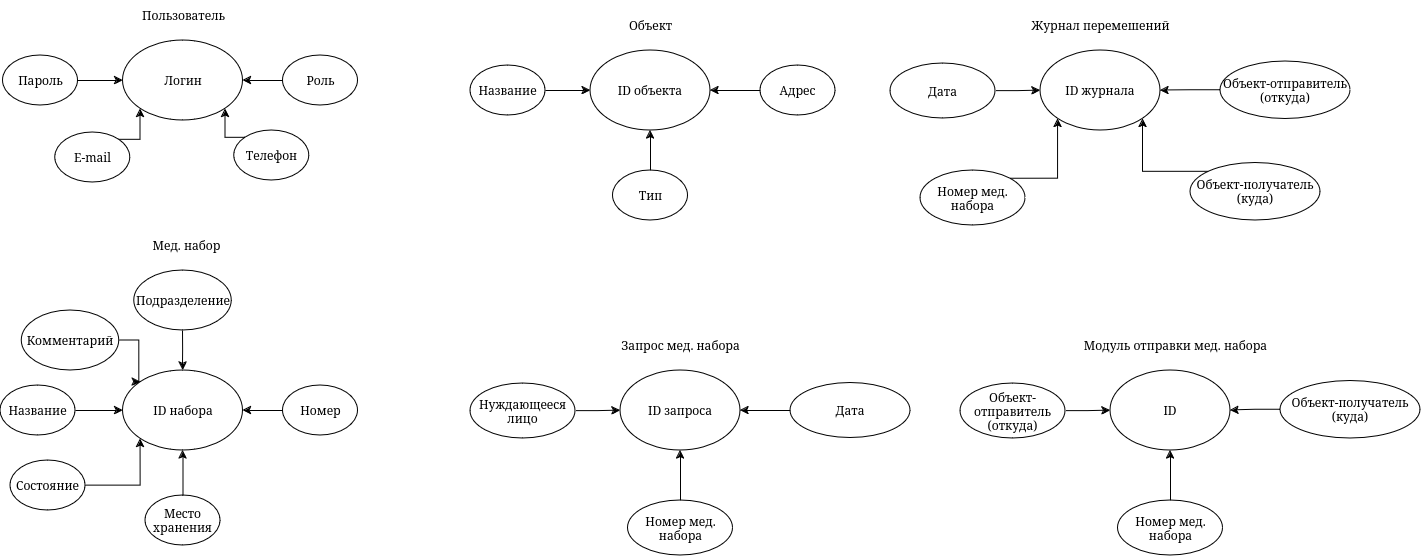

The diagram above was exported from draw.io. Its source (the exported page's mxGraphModel, read from the mxfile embedded in the PNG):
<mxGraphModel dx="1118" dy="484" grid="1" gridSize="10" guides="1" tooltips="1" connect="1" arrows="1" fold="1" page="1" pageScale="1" pageWidth="850" pageHeight="1100" math="0" shadow="0">
  <root>
    <mxCell id="0" />
    <mxCell id="1" parent="0" />
    <mxCell id="B9dkbeVfyKBERZNoAXbq-1" value="Логин" style="ellipse;whiteSpace=wrap;html=1;" parent="1" vertex="1">
      <mxGeometry x="272.5" y="70" width="120" height="80" as="geometry" />
    </mxCell>
    <mxCell id="B9dkbeVfyKBERZNoAXbq-5" style="edgeStyle=orthogonalEdgeStyle;rounded=0;orthogonalLoop=1;jettySize=auto;html=1;" parent="1" source="B9dkbeVfyKBERZNoAXbq-2" target="B9dkbeVfyKBERZNoAXbq-1" edge="1">
      <mxGeometry relative="1" as="geometry" />
    </mxCell>
    <mxCell id="B9dkbeVfyKBERZNoAXbq-2" value="Роль" style="ellipse;whiteSpace=wrap;html=1;" parent="1" vertex="1">
      <mxGeometry x="432.5" y="85" width="75" height="50" as="geometry" />
    </mxCell>
    <mxCell id="B9dkbeVfyKBERZNoAXbq-4" style="edgeStyle=orthogonalEdgeStyle;rounded=0;orthogonalLoop=1;jettySize=auto;html=1;entryX=0;entryY=0.5;entryDx=0;entryDy=0;" parent="1" source="B9dkbeVfyKBERZNoAXbq-3" target="B9dkbeVfyKBERZNoAXbq-1" edge="1">
      <mxGeometry relative="1" as="geometry" />
    </mxCell>
    <mxCell id="B9dkbeVfyKBERZNoAXbq-3" value="Пароль" style="ellipse;whiteSpace=wrap;html=1;" parent="1" vertex="1">
      <mxGeometry x="152.5" y="85" width="75" height="50" as="geometry" />
    </mxCell>
    <mxCell id="B9dkbeVfyKBERZNoAXbq-6" value="Пользователь" style="text;html=1;align=center;verticalAlign=middle;resizable=0;points=[];autosize=1;strokeColor=none;fillColor=none;" parent="1" vertex="1">
      <mxGeometry x="277.5" y="30" width="110" height="30" as="geometry" />
    </mxCell>
    <mxCell id="B9dkbeVfyKBERZNoAXbq-7" value="ID набора" style="ellipse;whiteSpace=wrap;html=1;" parent="1" vertex="1">
      <mxGeometry x="272.5" y="400" width="120" height="80" as="geometry" />
    </mxCell>
    <mxCell id="B9dkbeVfyKBERZNoAXbq-8" style="edgeStyle=orthogonalEdgeStyle;rounded=0;orthogonalLoop=1;jettySize=auto;html=1;" parent="1" source="B9dkbeVfyKBERZNoAXbq-9" target="B9dkbeVfyKBERZNoAXbq-7" edge="1">
      <mxGeometry relative="1" as="geometry" />
    </mxCell>
    <mxCell id="B9dkbeVfyKBERZNoAXbq-9" value="Номер" style="ellipse;whiteSpace=wrap;html=1;" parent="1" vertex="1">
      <mxGeometry x="432.5" y="415" width="75" height="50" as="geometry" />
    </mxCell>
    <mxCell id="B9dkbeVfyKBERZNoAXbq-10" style="edgeStyle=orthogonalEdgeStyle;rounded=0;orthogonalLoop=1;jettySize=auto;html=1;entryX=0;entryY=0.5;entryDx=0;entryDy=0;" parent="1" source="B9dkbeVfyKBERZNoAXbq-11" target="B9dkbeVfyKBERZNoAXbq-7" edge="1">
      <mxGeometry relative="1" as="geometry" />
    </mxCell>
    <mxCell id="B9dkbeVfyKBERZNoAXbq-11" value="Название" style="ellipse;whiteSpace=wrap;html=1;" parent="1" vertex="1">
      <mxGeometry x="150" y="415" width="75" height="50" as="geometry" />
    </mxCell>
    <mxCell id="B9dkbeVfyKBERZNoAXbq-12" value="Мед. набор" style="text;html=1;align=center;verticalAlign=middle;resizable=0;points=[];autosize=1;strokeColor=none;fillColor=none;" parent="1" vertex="1">
      <mxGeometry x="291.25" y="260" width="90" height="30" as="geometry" />
    </mxCell>
    <mxCell id="B9dkbeVfyKBERZNoAXbq-25" style="edgeStyle=orthogonalEdgeStyle;rounded=0;orthogonalLoop=1;jettySize=auto;html=1;entryX=0;entryY=1;entryDx=0;entryDy=0;" parent="1" source="B9dkbeVfyKBERZNoAXbq-13" target="B9dkbeVfyKBERZNoAXbq-7" edge="1">
      <mxGeometry relative="1" as="geometry" />
    </mxCell>
    <mxCell id="B9dkbeVfyKBERZNoAXbq-13" value="Состояние" style="ellipse;whiteSpace=wrap;html=1;" parent="1" vertex="1">
      <mxGeometry x="160" y="490" width="75" height="50" as="geometry" />
    </mxCell>
    <mxCell id="B9dkbeVfyKBERZNoAXbq-26" style="edgeStyle=orthogonalEdgeStyle;rounded=0;orthogonalLoop=1;jettySize=auto;html=1;entryX=0.5;entryY=1;entryDx=0;entryDy=0;" parent="1" source="B9dkbeVfyKBERZNoAXbq-14" target="B9dkbeVfyKBERZNoAXbq-7" edge="1">
      <mxGeometry relative="1" as="geometry" />
    </mxCell>
    <mxCell id="B9dkbeVfyKBERZNoAXbq-14" value="Место хранения" style="ellipse;whiteSpace=wrap;html=1;" parent="1" vertex="1">
      <mxGeometry x="295" y="525" width="75" height="50" as="geometry" />
    </mxCell>
    <mxCell id="B9dkbeVfyKBERZNoAXbq-23" style="edgeStyle=orthogonalEdgeStyle;rounded=0;orthogonalLoop=1;jettySize=auto;html=1;exitX=1;exitY=0.5;exitDx=0;exitDy=0;entryX=0;entryY=0;entryDx=0;entryDy=0;" parent="1" source="B9dkbeVfyKBERZNoAXbq-18" target="B9dkbeVfyKBERZNoAXbq-7" edge="1">
      <mxGeometry relative="1" as="geometry" />
    </mxCell>
    <mxCell id="B9dkbeVfyKBERZNoAXbq-18" value="Комментарий" style="ellipse;whiteSpace=wrap;html=1;" parent="1" vertex="1">
      <mxGeometry x="171.25" y="340" width="97.5" height="60" as="geometry" />
    </mxCell>
    <mxCell id="B9dkbeVfyKBERZNoAXbq-21" style="edgeStyle=orthogonalEdgeStyle;rounded=0;orthogonalLoop=1;jettySize=auto;html=1;entryX=0.5;entryY=0;entryDx=0;entryDy=0;" parent="1" source="B9dkbeVfyKBERZNoAXbq-19" target="B9dkbeVfyKBERZNoAXbq-7" edge="1">
      <mxGeometry relative="1" as="geometry" />
    </mxCell>
    <mxCell id="B9dkbeVfyKBERZNoAXbq-19" value="Подразделение" style="ellipse;whiteSpace=wrap;html=1;" parent="1" vertex="1">
      <mxGeometry x="283.75" y="300" width="97.5" height="60" as="geometry" />
    </mxCell>
    <mxCell id="B9dkbeVfyKBERZNoAXbq-37" style="edgeStyle=orthogonalEdgeStyle;rounded=0;orthogonalLoop=1;jettySize=auto;html=1;exitX=1;exitY=0;exitDx=0;exitDy=0;entryX=0;entryY=1;entryDx=0;entryDy=0;" parent="1" source="B9dkbeVfyKBERZNoAXbq-34" target="B9dkbeVfyKBERZNoAXbq-1" edge="1">
      <mxGeometry relative="1" as="geometry" />
    </mxCell>
    <mxCell id="B9dkbeVfyKBERZNoAXbq-34" value="E-mail" style="ellipse;whiteSpace=wrap;html=1;" parent="1" vertex="1">
      <mxGeometry x="204.75" y="162" width="75" height="50" as="geometry" />
    </mxCell>
    <mxCell id="B9dkbeVfyKBERZNoAXbq-36" style="edgeStyle=orthogonalEdgeStyle;rounded=0;orthogonalLoop=1;jettySize=auto;html=1;exitX=0;exitY=0;exitDx=0;exitDy=0;entryX=1;entryY=1;entryDx=0;entryDy=0;" parent="1" source="B9dkbeVfyKBERZNoAXbq-35" target="B9dkbeVfyKBERZNoAXbq-1" edge="1">
      <mxGeometry relative="1" as="geometry" />
    </mxCell>
    <mxCell id="B9dkbeVfyKBERZNoAXbq-35" value="Телефон" style="ellipse;whiteSpace=wrap;html=1;" parent="1" vertex="1">
      <mxGeometry x="383.75" y="160" width="75" height="50" as="geometry" />
    </mxCell>
    <mxCell id="B9dkbeVfyKBERZNoAXbq-38" value="ID объекта" style="ellipse;whiteSpace=wrap;html=1;" parent="1" vertex="1">
      <mxGeometry x="740" y="80" width="120" height="80" as="geometry" />
    </mxCell>
    <mxCell id="B9dkbeVfyKBERZNoAXbq-41" style="edgeStyle=orthogonalEdgeStyle;rounded=0;orthogonalLoop=1;jettySize=auto;html=1;entryX=0;entryY=0.5;entryDx=0;entryDy=0;" parent="1" source="B9dkbeVfyKBERZNoAXbq-42" target="B9dkbeVfyKBERZNoAXbq-38" edge="1">
      <mxGeometry relative="1" as="geometry" />
    </mxCell>
    <mxCell id="B9dkbeVfyKBERZNoAXbq-42" value="Название" style="ellipse;whiteSpace=wrap;html=1;" parent="1" vertex="1">
      <mxGeometry x="620" y="95" width="75" height="50" as="geometry" />
    </mxCell>
    <mxCell id="B9dkbeVfyKBERZNoAXbq-43" value="Объект" style="text;html=1;align=center;verticalAlign=middle;resizable=0;points=[];autosize=1;strokeColor=none;fillColor=none;" parent="1" vertex="1">
      <mxGeometry x="765" y="40" width="70" height="30" as="geometry" />
    </mxCell>
    <mxCell id="B9dkbeVfyKBERZNoAXbq-48" style="edgeStyle=orthogonalEdgeStyle;rounded=0;orthogonalLoop=1;jettySize=auto;html=1;entryX=1;entryY=0.5;entryDx=0;entryDy=0;" parent="1" source="B9dkbeVfyKBERZNoAXbq-45" target="B9dkbeVfyKBERZNoAXbq-38" edge="1">
      <mxGeometry relative="1" as="geometry" />
    </mxCell>
    <mxCell id="B9dkbeVfyKBERZNoAXbq-45" value="Адрес" style="ellipse;whiteSpace=wrap;html=1;" parent="1" vertex="1">
      <mxGeometry x="910" y="95" width="75" height="50" as="geometry" />
    </mxCell>
    <mxCell id="B9dkbeVfyKBERZNoAXbq-50" style="edgeStyle=orthogonalEdgeStyle;rounded=0;orthogonalLoop=1;jettySize=auto;html=1;entryX=0.5;entryY=1;entryDx=0;entryDy=0;" parent="1" source="B9dkbeVfyKBERZNoAXbq-49" target="B9dkbeVfyKBERZNoAXbq-38" edge="1">
      <mxGeometry relative="1" as="geometry" />
    </mxCell>
    <mxCell id="B9dkbeVfyKBERZNoAXbq-49" value="Тип" style="ellipse;whiteSpace=wrap;html=1;" parent="1" vertex="1">
      <mxGeometry x="762.5" y="200" width="75" height="50" as="geometry" />
    </mxCell>
    <mxCell id="B9dkbeVfyKBERZNoAXbq-51" value="ID запроса" style="ellipse;whiteSpace=wrap;html=1;" parent="1" vertex="1">
      <mxGeometry x="770" y="400" width="120" height="80" as="geometry" />
    </mxCell>
    <mxCell id="B9dkbeVfyKBERZNoAXbq-52" style="edgeStyle=orthogonalEdgeStyle;rounded=0;orthogonalLoop=1;jettySize=auto;html=1;entryX=0;entryY=0.5;entryDx=0;entryDy=0;" parent="1" source="B9dkbeVfyKBERZNoAXbq-53" target="B9dkbeVfyKBERZNoAXbq-51" edge="1">
      <mxGeometry relative="1" as="geometry" />
    </mxCell>
    <mxCell id="B9dkbeVfyKBERZNoAXbq-53" value="Нуждающееся лицо" style="ellipse;whiteSpace=wrap;html=1;" parent="1" vertex="1">
      <mxGeometry x="620" y="413" width="105" height="55" as="geometry" />
    </mxCell>
    <mxCell id="B9dkbeVfyKBERZNoAXbq-54" value="Запрос мед. набора" style="text;html=1;align=center;verticalAlign=middle;resizable=0;points=[];autosize=1;strokeColor=none;fillColor=none;" parent="1" vertex="1">
      <mxGeometry x="760" y="360" width="140" height="30" as="geometry" />
    </mxCell>
    <mxCell id="B9dkbeVfyKBERZNoAXbq-55" style="edgeStyle=orthogonalEdgeStyle;rounded=0;orthogonalLoop=1;jettySize=auto;html=1;entryX=1;entryY=0.5;entryDx=0;entryDy=0;" parent="1" source="B9dkbeVfyKBERZNoAXbq-56" target="B9dkbeVfyKBERZNoAXbq-51" edge="1">
      <mxGeometry relative="1" as="geometry" />
    </mxCell>
    <mxCell id="B9dkbeVfyKBERZNoAXbq-56" value="Дата" style="ellipse;whiteSpace=wrap;html=1;" parent="1" vertex="1">
      <mxGeometry x="940" y="412.5" width="120" height="55" as="geometry" />
    </mxCell>
    <mxCell id="B9dkbeVfyKBERZNoAXbq-60" style="edgeStyle=orthogonalEdgeStyle;rounded=0;orthogonalLoop=1;jettySize=auto;html=1;exitX=0.5;exitY=0;exitDx=0;exitDy=0;entryX=0.5;entryY=1;entryDx=0;entryDy=0;" parent="1" source="B9dkbeVfyKBERZNoAXbq-59" target="B9dkbeVfyKBERZNoAXbq-51" edge="1">
      <mxGeometry relative="1" as="geometry" />
    </mxCell>
    <mxCell id="B9dkbeVfyKBERZNoAXbq-59" value="Номер мед. набора" style="ellipse;whiteSpace=wrap;html=1;" parent="1" vertex="1">
      <mxGeometry x="777.5" y="530" width="105" height="55" as="geometry" />
    </mxCell>
    <mxCell id="B9dkbeVfyKBERZNoAXbq-61" value="ID журнала" style="ellipse;whiteSpace=wrap;html=1;" parent="1" vertex="1">
      <mxGeometry x="1190" y="80" width="120" height="80" as="geometry" />
    </mxCell>
    <mxCell id="B9dkbeVfyKBERZNoAXbq-62" style="edgeStyle=orthogonalEdgeStyle;rounded=0;orthogonalLoop=1;jettySize=auto;html=1;entryX=0;entryY=0.5;entryDx=0;entryDy=0;" parent="1" source="B9dkbeVfyKBERZNoAXbq-63" target="B9dkbeVfyKBERZNoAXbq-61" edge="1">
      <mxGeometry relative="1" as="geometry" />
    </mxCell>
    <mxCell id="B9dkbeVfyKBERZNoAXbq-63" value="Дата" style="ellipse;whiteSpace=wrap;html=1;" parent="1" vertex="1">
      <mxGeometry x="1040" y="93" width="105" height="55" as="geometry" />
    </mxCell>
    <mxCell id="B9dkbeVfyKBERZNoAXbq-64" value="Журнал перемешений" style="text;html=1;align=center;verticalAlign=middle;resizable=0;points=[];autosize=1;strokeColor=none;fillColor=none;" parent="1" vertex="1">
      <mxGeometry x="1170" y="40" width="160" height="30" as="geometry" />
    </mxCell>
    <mxCell id="B9dkbeVfyKBERZNoAXbq-65" style="edgeStyle=orthogonalEdgeStyle;rounded=0;orthogonalLoop=1;jettySize=auto;html=1;entryX=1;entryY=0.5;entryDx=0;entryDy=0;" parent="1" source="B9dkbeVfyKBERZNoAXbq-66" target="B9dkbeVfyKBERZNoAXbq-61" edge="1">
      <mxGeometry relative="1" as="geometry" />
    </mxCell>
    <mxCell id="B9dkbeVfyKBERZNoAXbq-66" value="Объект-отправитель&lt;br&gt;(откуда)" style="ellipse;whiteSpace=wrap;html=1;" parent="1" vertex="1">
      <mxGeometry x="1370" y="91" width="130" height="57.5" as="geometry" />
    </mxCell>
    <mxCell id="B9dkbeVfyKBERZNoAXbq-72" style="edgeStyle=orthogonalEdgeStyle;rounded=0;orthogonalLoop=1;jettySize=auto;html=1;exitX=1;exitY=0;exitDx=0;exitDy=0;entryX=0;entryY=1;entryDx=0;entryDy=0;" parent="1" source="B9dkbeVfyKBERZNoAXbq-68" target="B9dkbeVfyKBERZNoAXbq-61" edge="1">
      <mxGeometry relative="1" as="geometry" />
    </mxCell>
    <mxCell id="B9dkbeVfyKBERZNoAXbq-68" value="Номер мед. набора" style="ellipse;whiteSpace=wrap;html=1;" parent="1" vertex="1">
      <mxGeometry x="1070" y="200" width="105" height="55" as="geometry" />
    </mxCell>
    <mxCell id="B9dkbeVfyKBERZNoAXbq-71" style="edgeStyle=orthogonalEdgeStyle;rounded=0;orthogonalLoop=1;jettySize=auto;html=1;exitX=0;exitY=0;exitDx=0;exitDy=0;entryX=1;entryY=1;entryDx=0;entryDy=0;" parent="1" source="B9dkbeVfyKBERZNoAXbq-69" target="B9dkbeVfyKBERZNoAXbq-61" edge="1">
      <mxGeometry relative="1" as="geometry" />
    </mxCell>
    <mxCell id="B9dkbeVfyKBERZNoAXbq-69" value="Объект-получатель&lt;br&gt;(куда)" style="ellipse;whiteSpace=wrap;html=1;" parent="1" vertex="1">
      <mxGeometry x="1340" y="192.5" width="130" height="57.5" as="geometry" />
    </mxCell>
    <mxCell id="JRaL4Dq6Bhsgja4UTvn9-1" value="ID" style="ellipse;whiteSpace=wrap;html=1;" vertex="1" parent="1">
      <mxGeometry x="1260" y="400" width="120" height="80" as="geometry" />
    </mxCell>
    <mxCell id="JRaL4Dq6Bhsgja4UTvn9-2" style="edgeStyle=orthogonalEdgeStyle;rounded=0;orthogonalLoop=1;jettySize=auto;html=1;entryX=0;entryY=0.5;entryDx=0;entryDy=0;" edge="1" parent="1" source="JRaL4Dq6Bhsgja4UTvn9-3" target="JRaL4Dq6Bhsgja4UTvn9-1">
      <mxGeometry relative="1" as="geometry" />
    </mxCell>
    <mxCell id="JRaL4Dq6Bhsgja4UTvn9-3" value="Объект-отправитель&lt;br&gt;(откуда)" style="ellipse;whiteSpace=wrap;html=1;" vertex="1" parent="1">
      <mxGeometry x="1110" y="413" width="105" height="55" as="geometry" />
    </mxCell>
    <mxCell id="JRaL4Dq6Bhsgja4UTvn9-4" value="Модуль отправки мед. набора" style="text;html=1;align=center;verticalAlign=middle;resizable=0;points=[];autosize=1;strokeColor=none;fillColor=none;" vertex="1" parent="1">
      <mxGeometry x="1220" y="360" width="210" height="30" as="geometry" />
    </mxCell>
    <mxCell id="JRaL4Dq6Bhsgja4UTvn9-5" style="edgeStyle=orthogonalEdgeStyle;rounded=0;orthogonalLoop=1;jettySize=auto;html=1;entryX=1;entryY=0.5;entryDx=0;entryDy=0;" edge="1" parent="1" source="JRaL4Dq6Bhsgja4UTvn9-6" target="JRaL4Dq6Bhsgja4UTvn9-1">
      <mxGeometry relative="1" as="geometry" />
    </mxCell>
    <mxCell id="JRaL4Dq6Bhsgja4UTvn9-6" value="Объект-получатель&lt;br&gt;(куда)" style="ellipse;whiteSpace=wrap;html=1;" vertex="1" parent="1">
      <mxGeometry x="1430" y="410.5" width="140" height="57.5" as="geometry" />
    </mxCell>
    <mxCell id="JRaL4Dq6Bhsgja4UTvn9-7" style="edgeStyle=orthogonalEdgeStyle;rounded=0;orthogonalLoop=1;jettySize=auto;html=1;exitX=0.5;exitY=0;exitDx=0;exitDy=0;entryX=0.5;entryY=1;entryDx=0;entryDy=0;" edge="1" parent="1" source="JRaL4Dq6Bhsgja4UTvn9-8" target="JRaL4Dq6Bhsgja4UTvn9-1">
      <mxGeometry relative="1" as="geometry" />
    </mxCell>
    <mxCell id="JRaL4Dq6Bhsgja4UTvn9-8" value="Номер мед. набора" style="ellipse;whiteSpace=wrap;html=1;" vertex="1" parent="1">
      <mxGeometry x="1267.5" y="530" width="105" height="55" as="geometry" />
    </mxCell>
  </root>
</mxGraphModel>